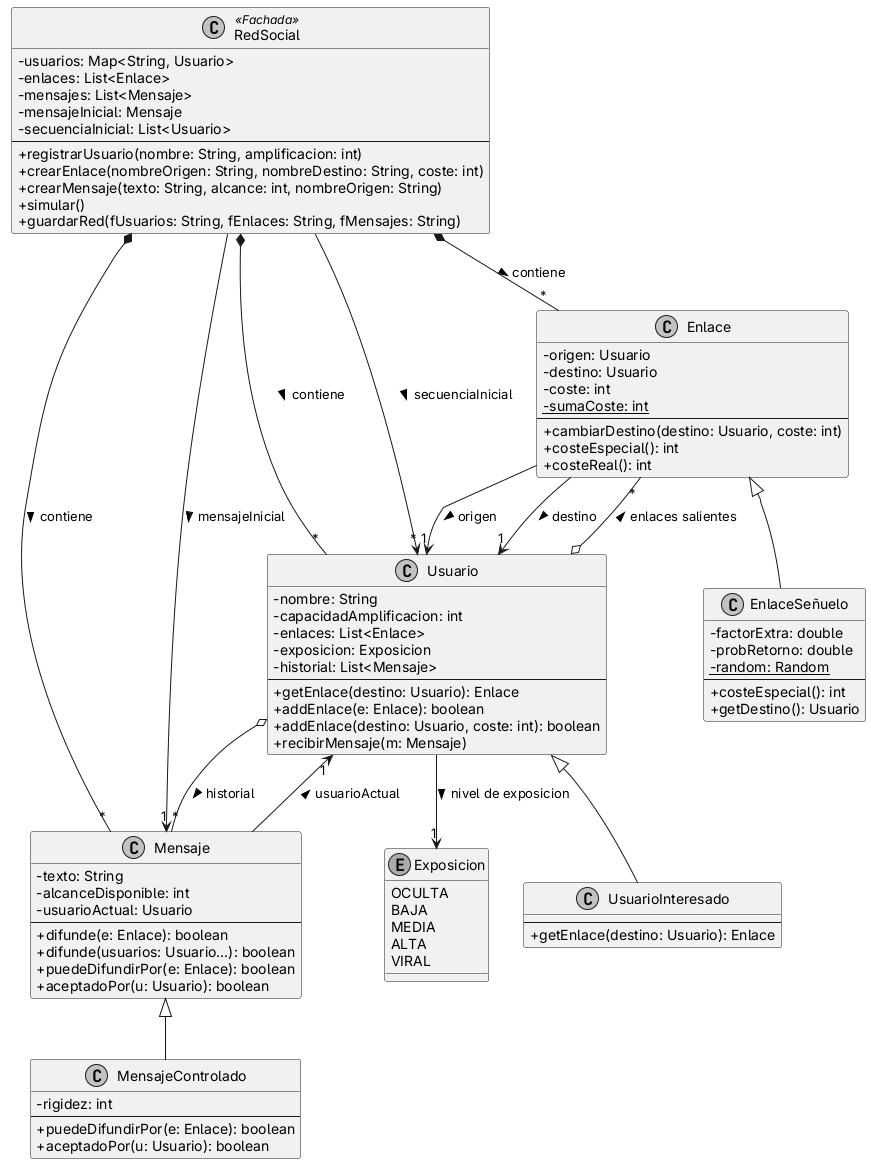

The diagram above was rendered by PlantUML. Its source (embedded in the PNG):
@startuml

' Configuración de estilo
skinparam classAttributeIconSize 0
skinparam monochrome true


' --- Clases Básicas ---

class RedSocial << Fachada >> {
  - usuarios: Map<String, Usuario>
  - enlaces: List<Enlace>
  - mensajes: List<Mensaje>
  - mensajeInicial: Mensaje
  - secuenciaInicial: List<Usuario>
  --
  + registrarUsuario(nombre: String, amplificacion: int)
  + crearEnlace(nombreOrigen: String, nombreDestino: String, coste: int)
  + crearMensaje(texto: String, alcance: int, nombreOrigen: String)
  + simular()
  + guardarRed(fUsuarios: String, fEnlaces: String, fMensajes: String)
}

class Enlace {
  - origen: Usuario
  - destino: Usuario
  - coste: int
  {static} - sumaCoste: int
  --
  + cambiarDestino(destino: Usuario, coste: int)
  + costeEspecial(): int
  + costeReal(): int
}

class Usuario {
  - nombre: String
  - capacidadAmplificacion: int
  - enlaces: List<Enlace>
  - exposicion: Exposicion
  - historial: List<Mensaje>
  --
  + getEnlace(destino: Usuario): Enlace
  + addEnlace(e: Enlace): boolean
  + addEnlace(destino: Usuario, coste: int): boolean
  + recibirMensaje(m: Mensaje)
}

class Mensaje {
  - texto: String
  - alcanceDisponible: int
  - usuarioActual: Usuario
  --
  + difunde(e: Enlace): boolean
  + difunde(usuarios: Usuario...): boolean
  + puedeDifundirPor(e: Enlace): boolean
  + aceptadoPor(u: Usuario): boolean
}

' --- Extensiones ---

enum Exposicion {
  OCULTA
  BAJA
  MEDIA
  ALTA
  VIRAL
}

class EnlaceSeñuelo {
  - factorExtra: double
  - probRetorno: double
  {static} - random: Random
  --
  + costeEspecial(): int
  + getDestino(): Usuario
}

class UsuarioInteresado {
  --
  + getEnlace(destino: Usuario): Enlace
}

class MensajeControlado {
  - rigidez: int
  --
  + puedeDifundirPor(e: Enlace): boolean
  + aceptadoPor(u: Usuario): boolean
}

' --- Relaciones de Herencia (Extends) ---
Enlace <|-- EnlaceSeñuelo
Usuario <|-- UsuarioInteresado
Mensaje <|-- MensajeControlado

' --- Relaciones Estructurales ---
RedSocial *-- "*" Mensaje : contiene >
RedSocial *-- "*" Usuario : contiene >
RedSocial *-- "*" Enlace : contiene >
RedSocial --> "1" Mensaje : mensajeInicial >
RedSocial --> "*" Usuario : secuenciaInicial >

Enlace --> "1" Usuario : origen >
Enlace --> "1" Usuario : destino >

Usuario o-- "*" Enlace : enlaces salientes >
Usuario --> "1" Exposicion : nivel de exposicion >
Usuario o-- "*" Mensaje : historial >

Mensaje --> "1" Usuario : usuarioActual >

@enduml